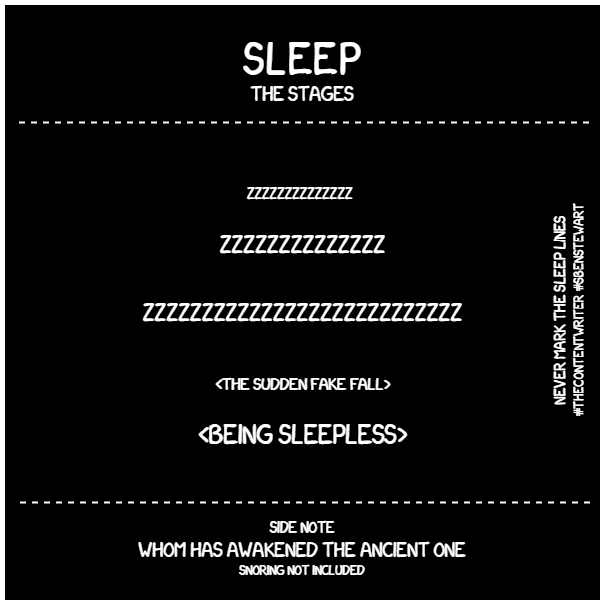

The diagram above was exported from draw.io. Its source (the exported page's mxGraphModel, read from the mxfile embedded in the PNG):
<mxGraphModel dx="1038" dy="571" grid="1" gridSize="10" guides="1" tooltips="1" connect="1" arrows="1" fold="1" page="1" pageScale="1" pageWidth="827" pageHeight="1169" math="0" shadow="0">
  <root>
    <mxCell id="0" />
    <mxCell id="1" parent="0" />
    <mxCell id="nfxZPmU7g6QgWNAvG-ER-2" value="" style="whiteSpace=wrap;html=1;aspect=fixed;strokeWidth=5;strokeColor=#FFFFFF;fillColor=#000000;" parent="1" vertex="1">
      <mxGeometry x="210" y="90" width="600" height="600" as="geometry" />
    </mxCell>
    <mxCell id="LCQen1SqzMLDeu4XuyOP-2" value="" style="edgeStyle=orthogonalEdgeStyle;rounded=0;orthogonalLoop=1;jettySize=auto;html=1;" parent="1" source="8b6ggLF4gSHIukh4vJdm-18" edge="1">
      <mxGeometry relative="1" as="geometry">
        <mxPoint x="510" y="230" as="targetPoint" />
      </mxGeometry>
    </mxCell>
    <mxCell id="8b6ggLF4gSHIukh4vJdm-18" value="&lt;font face=&quot;xkcd&quot;&gt;&lt;span style=&quot;font-size: 40px&quot;&gt;SLEEP&lt;/span&gt;&lt;br&gt;&lt;/font&gt;" style="text;html=1;strokeColor=none;fillColor=none;align=center;verticalAlign=middle;whiteSpace=wrap;rounded=0;fontColor=#FFFFFF;" parent="1" vertex="1">
      <mxGeometry x="215" y="130" width="590" height="20" as="geometry" />
    </mxCell>
    <mxCell id="8b6ggLF4gSHIukh4vJdm-24" value="&lt;span style=&quot;font-family: &amp;#34;xkcd&amp;#34; ; font-size: 18px ; text-align: justify&quot;&gt;the stages&lt;/span&gt;&lt;font face=&quot;xkcd&quot;&gt;&lt;br&gt;&lt;/font&gt;" style="text;html=1;strokeColor=none;fillColor=none;align=center;verticalAlign=middle;whiteSpace=wrap;rounded=0;fontColor=#FFFFFF;" parent="1" vertex="1">
      <mxGeometry x="210" y="170" width="600" height="20" as="geometry" />
    </mxCell>
    <mxCell id="8b6ggLF4gSHIukh4vJdm-30" value="" style="endArrow=none;dashed=1;html=1;strokeWidth=2;labelBackgroundColor=none;fontColor=#FFFFFF;strokeColor=#FFFFFF;" parent="1" edge="1">
      <mxGeometry width="50" height="50" relative="1" as="geometry">
        <mxPoint x="796.5" y="210" as="sourcePoint" />
        <mxPoint x="221.5" y="210" as="targetPoint" />
      </mxGeometry>
    </mxCell>
    <mxCell id="k-dpR7HA_-HZ3Fbqk2lw-16" value="" style="endArrow=none;dashed=1;html=1;strokeWidth=2;labelBackgroundColor=none;fontColor=#FFFFFF;strokeColor=#FFFFFF;" parent="1" edge="1">
      <mxGeometry width="50" height="50" relative="1" as="geometry">
        <mxPoint x="797.5" y="590" as="sourcePoint" />
        <mxPoint x="222.5" y="590" as="targetPoint" />
      </mxGeometry>
    </mxCell>
    <mxCell id="k-dpR7HA_-HZ3Fbqk2lw-17" value="&lt;font face=&quot;xkcd&quot;&gt;&lt;span style=&quot;font-size: 14px&quot;&gt;side note&lt;br&gt;&lt;/span&gt;&lt;/font&gt;&lt;span style=&quot;font-family: &amp;#34;xkcd&amp;#34; ; font-size: 18px&quot;&gt;whom has awakened the ancient one&lt;/span&gt;&lt;font face=&quot;xkcd&quot;&gt;&lt;br&gt;snoring not included&lt;br&gt;&lt;/font&gt;" style="text;html=1;strokeColor=none;fillColor=none;align=center;verticalAlign=middle;whiteSpace=wrap;rounded=0;fontColor=#FFFFFF;" parent="1" vertex="1">
      <mxGeometry x="220" y="600" width="580" height="70" as="geometry" />
    </mxCell>
    <mxCell id="euaHSMH8fYii958cPEId-22" style="edgeStyle=orthogonalEdgeStyle;rounded=0;orthogonalLoop=1;jettySize=auto;html=1;exitX=0.5;exitY=1;exitDx=0;exitDy=0;strokeWidth=2;" parent="1" edge="1">
      <mxGeometry relative="1" as="geometry">
        <mxPoint x="661" y="451" as="sourcePoint" />
        <mxPoint x="661" y="451" as="targetPoint" />
      </mxGeometry>
    </mxCell>
    <mxCell id="pKVuHFSoDqtFi99w7tCS-15" value="&lt;font face=&quot;xkcd&quot;&gt;&lt;span style=&quot;font-size: 14px&quot;&gt;never mark the sleep lines&lt;br&gt;&lt;/span&gt;#thecontentwriter #sbenstewart&lt;br&gt;&lt;/font&gt;" style="text;html=1;strokeColor=none;fillColor=none;align=center;verticalAlign=middle;whiteSpace=wrap;rounded=0;rotation=-90;fontColor=#FFFFFF;" parent="1" vertex="1">
      <mxGeometry x="630" y="388" width="290" height="20" as="geometry" />
    </mxCell>
    <mxCell id="Z1HXvXu6qWaqzWiNR_cD-4" value="&lt;span style=&quot;font-family: &amp;#34;xkcd&amp;#34; ; text-align: justify&quot;&gt;&lt;font style=&quot;font-size: 14px&quot;&gt;zzzzzzzzzzzzzz&lt;/font&gt;&lt;/span&gt;&lt;font face=&quot;xkcd&quot;&gt;&lt;br&gt;&lt;/font&gt;" style="text;html=1;strokeColor=none;fillColor=none;align=center;verticalAlign=middle;whiteSpace=wrap;rounded=0;fontColor=#FFFFFF;" vertex="1" parent="1">
      <mxGeometry x="215" y="270" width="585" height="20" as="geometry" />
    </mxCell>
    <mxCell id="Z1HXvXu6qWaqzWiNR_cD-5" value="&lt;span style=&quot;font-family: &amp;#34;xkcd&amp;#34; ; text-align: justify&quot;&gt;&lt;font style=&quot;font-size: 22px&quot;&gt;zzzzzzzzzzzzzz&lt;/font&gt;&lt;/span&gt;&lt;font face=&quot;xkcd&quot;&gt;&lt;br&gt;&lt;/font&gt;" style="text;html=1;strokeColor=none;fillColor=none;align=center;verticalAlign=middle;whiteSpace=wrap;rounded=0;fontColor=#FFFFFF;" vertex="1" parent="1">
      <mxGeometry x="217.5" y="310" width="585" height="40" as="geometry" />
    </mxCell>
    <mxCell id="Z1HXvXu6qWaqzWiNR_cD-6" value="&lt;span style=&quot;font-family: &amp;#34;xkcd&amp;#34; ; text-align: justify&quot;&gt;&lt;font style=&quot;font-size: 22px&quot;&gt;zzzzzzzzzzzzzzzzzzzzzzzzzzz&lt;/font&gt;&lt;/span&gt;&lt;font face=&quot;xkcd&quot;&gt;&lt;br&gt;&lt;/font&gt;" style="text;html=1;strokeColor=none;fillColor=none;align=center;verticalAlign=middle;whiteSpace=wrap;rounded=0;fontColor=#FFFFFF;" vertex="1" parent="1">
      <mxGeometry x="217.5" y="378" width="585" height="40" as="geometry" />
    </mxCell>
    <mxCell id="Z1HXvXu6qWaqzWiNR_cD-7" value="&lt;span style=&quot;font-family: &amp;#34;xkcd&amp;#34; ; text-align: justify&quot;&gt;&lt;font style=&quot;font-size: 15px&quot;&gt;&amp;lt;the sudden fake fall&amp;gt;&lt;/font&gt;&lt;/span&gt;&lt;font face=&quot;xkcd&quot;&gt;&lt;br&gt;&lt;/font&gt;" style="text;html=1;strokeColor=none;fillColor=none;align=center;verticalAlign=middle;whiteSpace=wrap;rounded=0;fontColor=#FFFFFF;" vertex="1" parent="1">
      <mxGeometry x="217.5" y="450" width="585" height="40" as="geometry" />
    </mxCell>
    <mxCell id="Z1HXvXu6qWaqzWiNR_cD-8" value="&lt;span style=&quot;font-family: &amp;#34;xkcd&amp;#34; ; text-align: justify&quot;&gt;&lt;font style=&quot;font-size: 24px&quot;&gt;&amp;lt;being sleepless&amp;gt;&lt;/font&gt;&lt;/span&gt;&lt;font face=&quot;xkcd&quot;&gt;&lt;br&gt;&lt;/font&gt;" style="text;html=1;strokeColor=none;fillColor=none;align=center;verticalAlign=middle;whiteSpace=wrap;rounded=0;fontColor=#FFFFFF;" vertex="1" parent="1">
      <mxGeometry x="217.5" y="500" width="585" height="40" as="geometry" />
    </mxCell>
  </root>
</mxGraphModel>